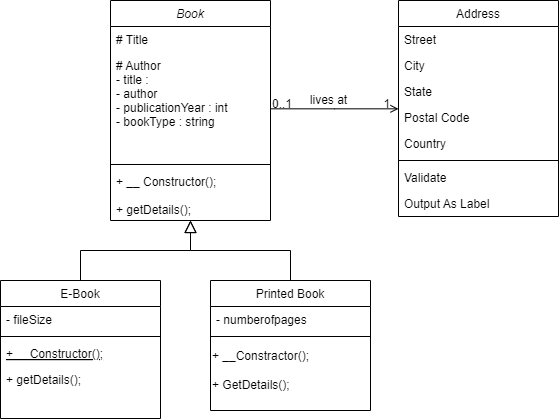

The diagram above was exported from draw.io. Its source (the exported page's mxGraphModel, read from the mxfile embedded in the PNG):
<mxGraphModel dx="1018" dy="480" grid="1" gridSize="10" guides="1" tooltips="1" connect="1" arrows="1" fold="1" page="1" pageScale="1" pageWidth="827" pageHeight="1169" math="0" shadow="0">
  <root>
    <mxCell id="WIyWlLk6GJQsqaUBKTNV-0" />
    <mxCell id="WIyWlLk6GJQsqaUBKTNV-1" parent="WIyWlLk6GJQsqaUBKTNV-0" />
    <mxCell id="zkfFHV4jXpPFQw0GAbJ--0" value="Book" style="swimlane;fontStyle=2;align=center;verticalAlign=top;childLayout=stackLayout;horizontal=1;startSize=26;horizontalStack=0;resizeParent=1;resizeLast=0;collapsible=1;marginBottom=0;rounded=0;shadow=0;strokeWidth=1;" parent="WIyWlLk6GJQsqaUBKTNV-1" vertex="1">
      <mxGeometry x="220" y="120" width="160" height="220" as="geometry">
        <mxRectangle x="230" y="140" width="160" height="26" as="alternateBounds" />
      </mxGeometry>
    </mxCell>
    <mxCell id="zkfFHV4jXpPFQw0GAbJ--1" value="# Title" style="text;align=left;verticalAlign=top;spacingLeft=4;spacingRight=4;overflow=hidden;rotatable=0;points=[[0,0.5],[1,0.5]];portConstraint=eastwest;" parent="zkfFHV4jXpPFQw0GAbJ--0" vertex="1">
      <mxGeometry y="26" width="160" height="26" as="geometry" />
    </mxCell>
    <mxCell id="zkfFHV4jXpPFQw0GAbJ--2" value="# Author&#10;- title :&#10;  - author&#10;  - publicationYear : int&#10;  - bookType : string&#10;&#10;" style="text;align=left;verticalAlign=top;spacingLeft=4;spacingRight=4;overflow=hidden;rotatable=0;points=[[0,0.5],[1,0.5]];portConstraint=eastwest;rounded=0;shadow=0;html=0;" parent="zkfFHV4jXpPFQw0GAbJ--0" vertex="1">
      <mxGeometry y="52" width="160" height="108" as="geometry" />
    </mxCell>
    <mxCell id="zkfFHV4jXpPFQw0GAbJ--4" value="" style="line;html=1;strokeWidth=1;align=left;verticalAlign=middle;spacingTop=-1;spacingLeft=3;spacingRight=3;rotatable=0;labelPosition=right;points=[];portConstraint=eastwest;" parent="zkfFHV4jXpPFQw0GAbJ--0" vertex="1">
      <mxGeometry y="160" width="160" height="8" as="geometry" />
    </mxCell>
    <mxCell id="zkfFHV4jXpPFQw0GAbJ--5" value="+ __ Constructor();&#10;&#10;+ getDetails();" style="text;align=left;verticalAlign=top;spacingLeft=4;spacingRight=4;overflow=hidden;rotatable=0;points=[[0,0.5],[1,0.5]];portConstraint=eastwest;" parent="zkfFHV4jXpPFQw0GAbJ--0" vertex="1">
      <mxGeometry y="168" width="160" height="52" as="geometry" />
    </mxCell>
    <mxCell id="zkfFHV4jXpPFQw0GAbJ--6" value="E-Book" style="swimlane;fontStyle=0;align=center;verticalAlign=top;childLayout=stackLayout;horizontal=1;startSize=26;horizontalStack=0;resizeParent=1;resizeLast=0;collapsible=1;marginBottom=0;rounded=0;shadow=0;strokeWidth=1;" parent="WIyWlLk6GJQsqaUBKTNV-1" vertex="1">
      <mxGeometry x="110" y="400" width="160" height="138" as="geometry">
        <mxRectangle x="130" y="380" width="160" height="26" as="alternateBounds" />
      </mxGeometry>
    </mxCell>
    <mxCell id="zkfFHV4jXpPFQw0GAbJ--7" value="- fileSize" style="text;align=left;verticalAlign=top;spacingLeft=4;spacingRight=4;overflow=hidden;rotatable=0;points=[[0,0.5],[1,0.5]];portConstraint=eastwest;" parent="zkfFHV4jXpPFQw0GAbJ--6" vertex="1">
      <mxGeometry y="26" width="160" height="26" as="geometry" />
    </mxCell>
    <mxCell id="zkfFHV4jXpPFQw0GAbJ--9" value="" style="line;html=1;strokeWidth=1;align=left;verticalAlign=middle;spacingTop=-1;spacingLeft=3;spacingRight=3;rotatable=0;labelPosition=right;points=[];portConstraint=eastwest;" parent="zkfFHV4jXpPFQw0GAbJ--6" vertex="1">
      <mxGeometry y="52" width="160" height="8" as="geometry" />
    </mxCell>
    <mxCell id="zkfFHV4jXpPFQw0GAbJ--10" value="+ __Constructor();" style="text;align=left;verticalAlign=top;spacingLeft=4;spacingRight=4;overflow=hidden;rotatable=0;points=[[0,0.5],[1,0.5]];portConstraint=eastwest;fontStyle=4" parent="zkfFHV4jXpPFQw0GAbJ--6" vertex="1">
      <mxGeometry y="60" width="160" height="26" as="geometry" />
    </mxCell>
    <mxCell id="zkfFHV4jXpPFQw0GAbJ--11" value="+ getDetails();" style="text;align=left;verticalAlign=top;spacingLeft=4;spacingRight=4;overflow=hidden;rotatable=0;points=[[0,0.5],[1,0.5]];portConstraint=eastwest;" parent="zkfFHV4jXpPFQw0GAbJ--6" vertex="1">
      <mxGeometry y="86" width="160" height="26" as="geometry" />
    </mxCell>
    <mxCell id="zkfFHV4jXpPFQw0GAbJ--12" value="" style="endArrow=block;endSize=10;endFill=0;shadow=0;strokeWidth=1;rounded=0;curved=0;edgeStyle=elbowEdgeStyle;elbow=vertical;" parent="WIyWlLk6GJQsqaUBKTNV-1" source="zkfFHV4jXpPFQw0GAbJ--6" target="zkfFHV4jXpPFQw0GAbJ--0" edge="1">
      <mxGeometry width="160" relative="1" as="geometry">
        <mxPoint x="200" y="203" as="sourcePoint" />
        <mxPoint x="200" y="203" as="targetPoint" />
      </mxGeometry>
    </mxCell>
    <mxCell id="zkfFHV4jXpPFQw0GAbJ--13" value="Printed Book" style="swimlane;fontStyle=0;align=center;verticalAlign=top;childLayout=stackLayout;horizontal=1;startSize=26;horizontalStack=0;resizeParent=1;resizeLast=0;collapsible=1;marginBottom=0;rounded=0;shadow=0;strokeWidth=1;" parent="WIyWlLk6GJQsqaUBKTNV-1" vertex="1">
      <mxGeometry x="320" y="400" width="160" height="130" as="geometry">
        <mxRectangle x="340" y="380" width="170" height="26" as="alternateBounds" />
      </mxGeometry>
    </mxCell>
    <mxCell id="zkfFHV4jXpPFQw0GAbJ--14" value="- numberofpages" style="text;align=left;verticalAlign=top;spacingLeft=4;spacingRight=4;overflow=hidden;rotatable=0;points=[[0,0.5],[1,0.5]];portConstraint=eastwest;" parent="zkfFHV4jXpPFQw0GAbJ--13" vertex="1">
      <mxGeometry y="26" width="160" height="26" as="geometry" />
    </mxCell>
    <mxCell id="zkfFHV4jXpPFQw0GAbJ--15" value="" style="line;html=1;strokeWidth=1;align=left;verticalAlign=middle;spacingTop=-1;spacingLeft=3;spacingRight=3;rotatable=0;labelPosition=right;points=[];portConstraint=eastwest;" parent="zkfFHV4jXpPFQw0GAbJ--13" vertex="1">
      <mxGeometry y="52" width="160" height="8" as="geometry" />
    </mxCell>
    <mxCell id="GqVjRchnPQbNUiKFNoNT-1" value="+ __Constractor();&lt;div&gt;&lt;br&gt;&lt;div&gt;+ GetDetails();&lt;/div&gt;&lt;/div&gt;" style="text;html=1;align=left;verticalAlign=middle;resizable=0;points=[];autosize=1;strokeColor=none;fillColor=none;" vertex="1" parent="zkfFHV4jXpPFQw0GAbJ--13">
      <mxGeometry y="60" width="160" height="60" as="geometry" />
    </mxCell>
    <mxCell id="zkfFHV4jXpPFQw0GAbJ--16" value="" style="endArrow=block;endSize=10;endFill=0;shadow=0;strokeWidth=1;rounded=0;curved=0;edgeStyle=elbowEdgeStyle;elbow=vertical;" parent="WIyWlLk6GJQsqaUBKTNV-1" source="zkfFHV4jXpPFQw0GAbJ--13" target="zkfFHV4jXpPFQw0GAbJ--0" edge="1">
      <mxGeometry width="160" relative="1" as="geometry">
        <mxPoint x="210" y="373" as="sourcePoint" />
        <mxPoint x="310" y="271" as="targetPoint" />
      </mxGeometry>
    </mxCell>
    <mxCell id="zkfFHV4jXpPFQw0GAbJ--17" value="Address" style="swimlane;fontStyle=0;align=center;verticalAlign=top;childLayout=stackLayout;horizontal=1;startSize=26;horizontalStack=0;resizeParent=1;resizeLast=0;collapsible=1;marginBottom=0;rounded=0;shadow=0;strokeWidth=1;" parent="WIyWlLk6GJQsqaUBKTNV-1" vertex="1">
      <mxGeometry x="508" y="120" width="160" height="216" as="geometry">
        <mxRectangle x="550" y="140" width="160" height="26" as="alternateBounds" />
      </mxGeometry>
    </mxCell>
    <mxCell id="zkfFHV4jXpPFQw0GAbJ--18" value="Street" style="text;align=left;verticalAlign=top;spacingLeft=4;spacingRight=4;overflow=hidden;rotatable=0;points=[[0,0.5],[1,0.5]];portConstraint=eastwest;" parent="zkfFHV4jXpPFQw0GAbJ--17" vertex="1">
      <mxGeometry y="26" width="160" height="26" as="geometry" />
    </mxCell>
    <mxCell id="zkfFHV4jXpPFQw0GAbJ--19" value="City" style="text;align=left;verticalAlign=top;spacingLeft=4;spacingRight=4;overflow=hidden;rotatable=0;points=[[0,0.5],[1,0.5]];portConstraint=eastwest;rounded=0;shadow=0;html=0;" parent="zkfFHV4jXpPFQw0GAbJ--17" vertex="1">
      <mxGeometry y="52" width="160" height="26" as="geometry" />
    </mxCell>
    <mxCell id="zkfFHV4jXpPFQw0GAbJ--20" value="State" style="text;align=left;verticalAlign=top;spacingLeft=4;spacingRight=4;overflow=hidden;rotatable=0;points=[[0,0.5],[1,0.5]];portConstraint=eastwest;rounded=0;shadow=0;html=0;" parent="zkfFHV4jXpPFQw0GAbJ--17" vertex="1">
      <mxGeometry y="78" width="160" height="26" as="geometry" />
    </mxCell>
    <mxCell id="zkfFHV4jXpPFQw0GAbJ--21" value="Postal Code" style="text;align=left;verticalAlign=top;spacingLeft=4;spacingRight=4;overflow=hidden;rotatable=0;points=[[0,0.5],[1,0.5]];portConstraint=eastwest;rounded=0;shadow=0;html=0;" parent="zkfFHV4jXpPFQw0GAbJ--17" vertex="1">
      <mxGeometry y="104" width="160" height="26" as="geometry" />
    </mxCell>
    <mxCell id="zkfFHV4jXpPFQw0GAbJ--22" value="Country" style="text;align=left;verticalAlign=top;spacingLeft=4;spacingRight=4;overflow=hidden;rotatable=0;points=[[0,0.5],[1,0.5]];portConstraint=eastwest;rounded=0;shadow=0;html=0;" parent="zkfFHV4jXpPFQw0GAbJ--17" vertex="1">
      <mxGeometry y="130" width="160" height="26" as="geometry" />
    </mxCell>
    <mxCell id="zkfFHV4jXpPFQw0GAbJ--23" value="" style="line;html=1;strokeWidth=1;align=left;verticalAlign=middle;spacingTop=-1;spacingLeft=3;spacingRight=3;rotatable=0;labelPosition=right;points=[];portConstraint=eastwest;" parent="zkfFHV4jXpPFQw0GAbJ--17" vertex="1">
      <mxGeometry y="156" width="160" height="8" as="geometry" />
    </mxCell>
    <mxCell id="zkfFHV4jXpPFQw0GAbJ--24" value="Validate" style="text;align=left;verticalAlign=top;spacingLeft=4;spacingRight=4;overflow=hidden;rotatable=0;points=[[0,0.5],[1,0.5]];portConstraint=eastwest;" parent="zkfFHV4jXpPFQw0GAbJ--17" vertex="1">
      <mxGeometry y="164" width="160" height="26" as="geometry" />
    </mxCell>
    <mxCell id="zkfFHV4jXpPFQw0GAbJ--25" value="Output As Label" style="text;align=left;verticalAlign=top;spacingLeft=4;spacingRight=4;overflow=hidden;rotatable=0;points=[[0,0.5],[1,0.5]];portConstraint=eastwest;" parent="zkfFHV4jXpPFQw0GAbJ--17" vertex="1">
      <mxGeometry y="190" width="160" height="26" as="geometry" />
    </mxCell>
    <mxCell id="zkfFHV4jXpPFQw0GAbJ--26" value="" style="endArrow=open;shadow=0;strokeWidth=1;rounded=0;curved=0;endFill=1;edgeStyle=elbowEdgeStyle;elbow=vertical;" parent="WIyWlLk6GJQsqaUBKTNV-1" source="zkfFHV4jXpPFQw0GAbJ--0" target="zkfFHV4jXpPFQw0GAbJ--17" edge="1">
      <mxGeometry x="0.5" y="41" relative="1" as="geometry">
        <mxPoint x="380" y="192" as="sourcePoint" />
        <mxPoint x="540" y="192" as="targetPoint" />
        <mxPoint x="-40" y="32" as="offset" />
      </mxGeometry>
    </mxCell>
    <mxCell id="zkfFHV4jXpPFQw0GAbJ--27" value="0..1" style="resizable=0;align=left;verticalAlign=bottom;labelBackgroundColor=none;fontSize=12;" parent="zkfFHV4jXpPFQw0GAbJ--26" connectable="0" vertex="1">
      <mxGeometry x="-1" relative="1" as="geometry">
        <mxPoint y="4" as="offset" />
      </mxGeometry>
    </mxCell>
    <mxCell id="zkfFHV4jXpPFQw0GAbJ--28" value="1" style="resizable=0;align=right;verticalAlign=bottom;labelBackgroundColor=none;fontSize=12;" parent="zkfFHV4jXpPFQw0GAbJ--26" connectable="0" vertex="1">
      <mxGeometry x="1" relative="1" as="geometry">
        <mxPoint x="-7" y="4" as="offset" />
      </mxGeometry>
    </mxCell>
    <mxCell id="zkfFHV4jXpPFQw0GAbJ--29" value="lives at" style="text;html=1;resizable=0;points=[];;align=center;verticalAlign=middle;labelBackgroundColor=none;rounded=0;shadow=0;strokeWidth=1;fontSize=12;" parent="zkfFHV4jXpPFQw0GAbJ--26" vertex="1" connectable="0">
      <mxGeometry x="0.5" y="49" relative="1" as="geometry">
        <mxPoint x="-38" y="40" as="offset" />
      </mxGeometry>
    </mxCell>
  </root>
</mxGraphModel>